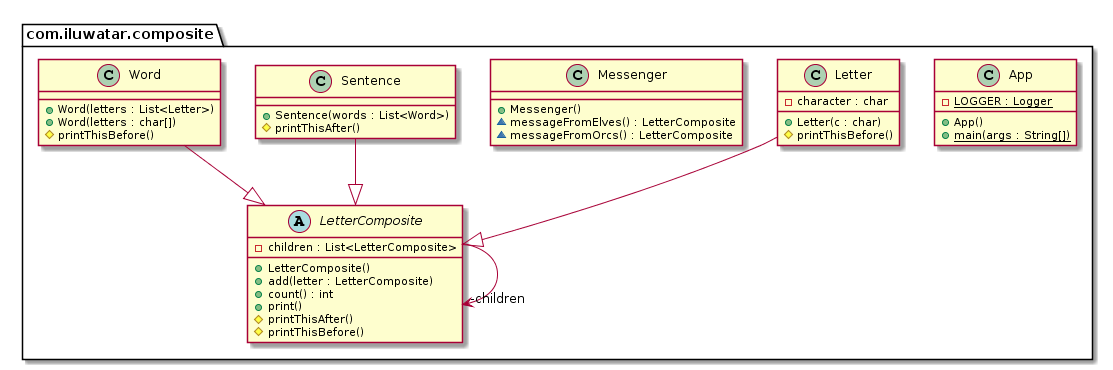

The diagram above was rendered by PlantUML. Its source (embedded in the PNG):
@startuml
package com.iluwatar.composite {
  class App {
    - LOGGER : Logger {static}
    + App()
    + main(args : String[]) {static}
  }
  class Letter {
    - character : char
    + Letter(c : char)
    # printThisBefore()
  }
  abstract class LetterComposite {
    - children : List<LetterComposite>
    + LetterComposite()
    + add(letter : LetterComposite)
    + count() : int
    + print()
    # printThisAfter()
    # printThisBefore()
  }
  class Messenger {
    + Messenger()
    ~ messageFromElves() : LetterComposite
    ~ messageFromOrcs() : LetterComposite
  }
  class Sentence {
    + Sentence(words : List<Word>)
    # printThisAfter()
  }
  class Word {
    + Word(letters : List<Letter>)
    + Word(letters : char[])
    # printThisBefore()
  }
}
LetterComposite -->  "-children" LetterComposite
Letter --|> LetterComposite 
Sentence --|> LetterComposite 
Word --|> LetterComposite
@enduml